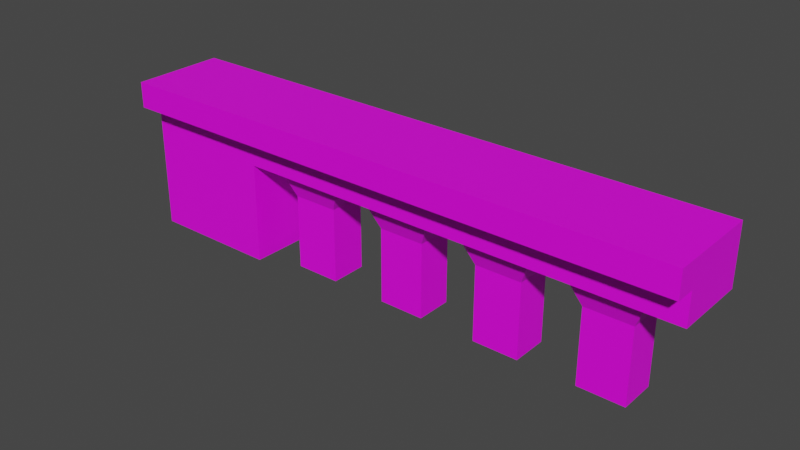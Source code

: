 # Source: Hunterian_RoofDecoration.blend  (saved by Blender 4.3.34; exported with 4.5.12 LTS)
import bpy
from mathutils import Matrix  # noqa: F401  (used for matrix-valued properties, if any)

bpy.ops.wm.read_factory_settings(use_empty=True)
scene = bpy.context.scene
scene.name = 'Scene'

# ---- collections
col_collection = bpy.data.collections.new('Collection'); scene.collection.children.link(col_collection)

# ---- images (referenced by path relative to the original .blend; pixels are not part of the script)
import os
ASSET_DIR = os.environ.get("B2B_ASSET_DIR", "")  # directory of the original .blend (textures are referenced by path, not embedded)
HERE = os.path.dirname(os.path.abspath(__file__))  # packed textures are extracted next to this script under _unpacked/

def load_image(name, relpath, width, height, colorspace="sRGB"):
    """Load a texture the original file referenced (path relative to the .blend, or extracted next to this script)."""
    p = next((c for c in (os.path.join(HERE, relpath), os.path.join(ASSET_DIR, relpath)) if relpath and os.path.exists(c)), "")
    if p:
        img = bpy.data.images.load(p, check_existing=True)
        img.name = name
    else:  # same state as the original file: an image datablock whose file is absent (Cycles renders it pink)
        img = bpy.data.images.new(name, width, height)
        img.source = "FILE"
        img.filepath = "//" + (relpath or name)
    img.colorspace_settings.name = colorspace
    return img
img_museum_texture_psd_001 = load_image('Museum_Texture.psd.001', 'Museum_Texture.psd', 1024, 1024, 'sRGB')

# ---- materials (node trees are filled in below, after node groups)
mat_material_001 = bpy.data.materials.new('Material.001')
mat_material_001.use_transparent_shadow = False

# ---- material node trees
mat_material_001.use_nodes = True; mat_material_001.node_tree.nodes.clear()
_N = mat_material_001.node_tree.nodes; _L = mat_material_001.node_tree.links
n0 = _N.new('ShaderNodeBsdfPrincipled'); n0.name = 'Principled BSDF'; n0.location = (10, 300)
n0.distribution = 'GGX'
n0.subsurface_method = 'BURLEY'
n0.inputs[3].default_value = 1.45
n0.inputs[27].default_value = (0.0, 0.0, 0.0, 1.0)
n0.inputs[28].default_value = 1.0
n1 = _N.new('ShaderNodeOutputMaterial'); n1.name = 'Material Output'; n1.location = (300, 300)
n2 = _N.new('ShaderNodeTexImage'); n2.name = 'Image Texture'; n2.location = (-280, 275)
n2.image = img_museum_texture_psd_001
_L.new(n0.outputs[0], n1.inputs[0])
_L.new(n2.outputs[0], n0.inputs[0])
n1.is_active_output = True

# ---- world
world_world = bpy.data.worlds.new('World'); scene.world = world_world
world_world.use_nodes = True; world_world.node_tree.nodes.clear()
_N = world_world.node_tree.nodes; _L = world_world.node_tree.links
n0 = _N.new('ShaderNodeOutputWorld'); n0.name = 'World Output'; n0.location = (300, 300)
n1 = _N.new('ShaderNodeBackground'); n1.name = 'Background'; n1.location = (10, 300)
n1.inputs[0].default_value = (0.05088, 0.05088, 0.05088, 1.0)
_L.new(n1.outputs[0], n0.inputs[0])
n0.is_active_output = True
world_world.color = (0.05088, 0.05088, 0.05088)
world_world.use_sun_shadow = False
world_world.sun_shadow_jitter_overblur = 0.0

# ---- meshes
me_plane = bpy.data.meshes.new('Plane')
me_plane.from_pydata([(-2.204, 0.2357, 0.8459), (1.436, 0.2357, 0.8459), (1.436, -0.2322, 0.8445), (-2.204, -0.2322, 0.8445), (1.436, -0.2322, 0.6437), (-2.204, -0.2322, 0.6437), (-2.204, 0.2357, 0.6416), (1.436, 0.2357, 0.6416), (1.436, 0.2357, 1.011), (-2.204, 0.2357, 1.011), (1.436, -0.2322, 1.009), (-2.204, -0.2322, 1.009), (1.436, -0.3581, 0.8445), (-2.204, -0.3581, 0.8445), (1.436, -0.3581, 1.009), (-2.204, -0.3581, 1.009), (-1.131, -0.1169, -0.001039), (-1.131, -0.1169, 0.4746), (-1.131, 0.1169, -0.001039), (-1.131, 0.1169, 0.4746), (-0.8386, -0.1169, -0.001039), (-0.8386, -0.1169, 0.4746), (-0.8386, 0.1169, -0.001039), (-0.8386, 0.1169, 0.4746), (-1.212, -0.182, 0.6577), (-1.212, 0.182, 0.6577), (-0.7572, 0.182, 0.6577), (-0.7572, -0.182, 0.6577), (-0.4758, -0.1169, -0.001039), (-0.4758, -0.1169, 0.4746), (-0.4758, 0.1169, -0.001039), (-0.4758, 0.1169, 0.4746), (-0.1833, -0.1169, -0.001039), (-0.1833, -0.1169, 0.4746), (-0.1833, 0.1169, -0.001039), (-0.1833, 0.1169, 0.4746), (-0.5572, -0.182, 0.6577), (-0.5572, 0.182, 0.6577), (-0.1019, 0.182, 0.6577), (-0.1019, -0.182, 0.6577), (0.1795, -0.1169, -0.001039), (0.1795, -0.1169, 0.4746), (0.1795, 0.1169, -0.001039), (0.1795, 0.1169, 0.4746), (0.472, -0.1169, -0.001039), (0.472, -0.1169, 0.4746), (0.472, 0.1169, -0.001039), (0.472, 0.1169, 0.4746), (0.09814, -0.182, 0.6577), (0.09814, 0.182, 0.6577), (0.5534, 0.182, 0.6577), (0.5534, -0.182, 0.6577), (0.8349, -0.1169, -0.001039), (0.8349, -0.1169, 0.4746), (0.8349, 0.1169, -0.001039), (0.8349, 0.1169, 0.4746), (1.127, -0.1169, -0.001039), (1.127, -0.1169, 0.4746), (1.127, 0.1169, -0.001039), (1.127, 0.1169, 0.4746), (0.7535, -0.182, 0.6577), (0.7535, 0.182, 0.6577), (1.209, 0.182, 0.6577), (1.209, -0.182, 0.6577), (-1.369, 0.2357, 0.8459), (-1.369, -0.2322, 0.8445), (-1.369, -0.2322, 0.6437), (-1.369, 0.2357, 0.6416), (-1.369, 0.2357, 1.011), (-1.369, -0.2322, 1.009), (-1.369, -0.3581, 0.8445), (-1.369, -0.3581, 1.009), (-1.369, 0.2329, 0.005755), (-2.204, 0.2329, 0.005755), (-2.204, -0.235, 0.00784), (-1.369, -0.235, 0.00784)], [], [(65, 66, 4, 2), (2, 1, 8, 10), (64, 1, 7, 67), (66, 67, 7, 4), (68, 9, 11, 69), (64, 0, 9, 68), (0, 3, 11, 9), (11, 3, 13, 15), (70, 12, 14, 71), (2, 10, 14, 12), (69, 11, 15, 71), (65, 2, 12, 70), (16, 17, 19, 18), (18, 19, 23, 22), (22, 23, 21, 20), (20, 21, 17, 16), (18, 22, 20, 16), (19, 17, 24, 25), (26, 25, 24, 27), (17, 21, 27, 24), (23, 19, 25, 26), (21, 23, 26, 27), (28, 29, 31, 30), (30, 31, 35, 34), (34, 35, 33, 32), (32, 33, 29, 28), (30, 34, 32, 28), (31, 29, 36, 37), (38, 37, 36, 39), (29, 33, 39, 36), (35, 31, 37, 38), (33, 35, 38, 39), (40, 41, 43, 42), (42, 43, 47, 46), (46, 47, 45, 44), (44, 45, 41, 40), (42, 46, 44, 40), (43, 41, 48, 49), (50, 49, 48, 51), (41, 45, 51, 48), (47, 43, 49, 50), (45, 47, 50, 51), (52, 53, 55, 54), (54, 55, 59, 58), (58, 59, 57, 56), (56, 57, 53, 52), (54, 58, 56, 52), (55, 53, 60, 61), (62, 61, 60, 63), (53, 57, 63, 60), (59, 55, 61, 62), (57, 59, 62, 63), (3, 0, 6, 5), (4, 7, 1, 2), (3, 65, 70, 13), (10, 69, 71, 14), (13, 70, 71, 15), (1, 64, 68, 8), (8, 68, 69, 10), (5, 6, 73, 74), (0, 64, 67, 6), (3, 5, 66, 65), (74, 73, 72, 75), (66, 5, 74, 75), (67, 66, 75, 72), (6, 67, 72, 73)])
_uv = me_plane.uv_layers.new(name='UVMap')
_uv.uv.foreach_set('vector', [0.07294, 0.9787, 0.07294, 0.9787, 0.07294, 0.9788, 0.07294, 0.9788, 0.0725, 0.9662, 0.0725, 0.9662, 0.0725, 0.9662, 0.0725, 0.9662, 0.07333, 0.9787, 0.07333, 0.9787, 0.07333, 0.9787, 0.07333, 0.9787, 0.07294, 0.9299, 0.07333, 0.9299, 0.07333, 0.9299, 0.07294, 0.9299, 0.07333, 0.9787, 0.07333, 0.9787, 0.07333, 0.9787, 0.07333, 0.9787, 0.07333, 0.9787, 0.07333, 0.9787, 0.07333, 0.9787, 0.07333, 0.9787, 0.0725, 0.9662, 0.0725, 0.9662, 0.0725, 0.9662, 0.0725, 0.9662, 0.0725, 0.9662, 0.0725, 0.9662, 0.0725, 0.9662, 0.0725, 0.9662, 0.07294, 0.9787, 0.07294, 0.9788, 0.07294, 0.9788, 0.07314, 0.9787, 0.0725, 0.9662, 0.0725, 0.9662, 0.0725, 0.9662, 0.0725, 0.9662, 0.07333, 0.9787, 0.07333, 0.9787, 0.07333, 0.9787, 0.07314, 0.9787, 0.07294, 0.9299, 0.07294, 0.9299, 0.07294, 0.9299, 0.07294, 0.9299, 0.07732, 0.9662, 0.08054, 0.9662, 0.08054, 0.9694, 0.07732, 0.9694, 0.07732, 0.9694, 0.08054, 0.9694, 0.08054, 0.9727, 0.07732, 0.9727, 0.07732, 0.9727, 0.08054, 0.9727, 0.08054, 0.9759, 0.07732, 0.9759, 0.07732, 0.9759, 0.08054, 0.9759, 0.08054, 0.9791, 0.07732, 0.9791, 0.07411, 0.9727, 0.07732, 0.9727, 0.07732, 0.9759, 0.07411, 0.9759, 0.08054, 0.9694, 0.08054, 0.9662, 0.08054, 0.9662, 0.08054, 0.9694, 0.08054, 0.9727, 0.08375, 0.9727, 0.08375, 0.9759, 0.08054, 0.9759, 0.08054, 0.9791, 0.08054, 0.9759, 0.08054, 0.9759, 0.08054, 0.9791, 0.08054, 0.9727, 0.08054, 0.9694, 0.08054, 0.9694, 0.08054, 0.9727, 0.08054, 0.9759, 0.08054, 0.9727, 0.08054, 0.9727, 0.08054, 0.9759, 0.07732, 0.9662, 0.08054, 0.9662, 0.08054, 0.9694, 0.07732, 0.9694, 0.07732, 0.9694, 0.08054, 0.9694, 0.08054, 0.9727, 0.07732, 0.9727, 0.07732, 0.9727, 0.08054, 0.9727, 0.08054, 0.9759, 0.07732, 0.9759, 0.07732, 0.9759, 0.08054, 0.9759, 0.08054, 0.9791, 0.07732, 0.9791, 0.07411, 0.9727, 0.07732, 0.9727, 0.07732, 0.9759, 0.07411, 0.9759, 0.08054, 0.9694, 0.08054, 0.9662, 0.08054, 0.9662, 0.08054, 0.9694, 0.08054, 0.9727, 0.08375, 0.9727, 0.08375, 0.9759, 0.08054, 0.9759, 0.08054, 0.9791, 0.08054, 0.9759, 0.08054, 0.9759, 0.08054, 0.9791, 0.08054, 0.9727, 0.08054, 0.9694, 0.08054, 0.9694, 0.08054, 0.9727, 0.08054, 0.9759, 0.08054, 0.9727, 0.08054, 0.9727, 0.08054, 0.9759, 0.07732, 0.9662, 0.08054, 0.9662, 0.08054, 0.9694, 0.07732, 0.9694, 0.07732, 0.9694, 0.08054, 0.9694, 0.08054, 0.9727, 0.07732, 0.9727, 0.07732, 0.9727, 0.08054, 0.9727, 0.08054, 0.9759, 0.07732, 0.9759, 0.07732, 0.9759, 0.08054, 0.9759, 0.08054, 0.9791, 0.07732, 0.9791, 0.07411, 0.9727, 0.07732, 0.9727, 0.07732, 0.9759, 0.07411, 0.9759, 0.08054, 0.9694, 0.08054, 0.9662, 0.08054, 0.9662, 0.08054, 0.9694, 0.08054, 0.9727, 0.08375, 0.9727, 0.08375, 0.9759, 0.08054, 0.9759, 0.08054, 0.9791, 0.08054, 0.9759, 0.08054, 0.9759, 0.08054, 0.9791, 0.08054, 0.9727, 0.08054, 0.9694, 0.08054, 0.9694, 0.08054, 0.9727, 0.08054, 0.9759, 0.08054, 0.9727, 0.08054, 0.9727, 0.08054, 0.9759, 0.07732, 0.9662, 0.08054, 0.9662, 0.08054, 0.9694, 0.07732, 0.9694, 0.07732, 0.9694, 0.08054, 0.9694, 0.08054, 0.9727, 0.07732, 0.9727, 0.07732, 0.9727, 0.08054, 0.9727, 0.08054, 0.9759, 0.07732, 0.9759, 0.07732, 0.9759, 0.08054, 0.9759, 0.08054, 0.9791, 0.07732, 0.9791, 0.07411, 0.9727, 0.07732, 0.9727, 0.07732, 0.9759, 0.07411, 0.9759, 0.08054, 0.9694, 0.08054, 0.9662, 0.08054, 0.9662, 0.08054, 0.9694, 0.08054, 0.9727, 0.08375, 0.9727, 0.08375, 0.9759, 0.08054, 0.9759, 0.08054, 0.9791, 0.08054, 0.9759, 0.08054, 0.9759, 0.08054, 0.9791, 0.08054, 0.9727, 0.08054, 0.9694, 0.08054, 0.9694, 0.08054, 0.9727, 0.08054, 0.9759, 0.08054, 0.9727, 0.08054, 0.9727, 0.08054, 0.9759, 0.0725, 0.9662, 0.0725, 0.9662, 0.07333, 0.9787, 0.07294, 0.9787, 0.07294, 0.9788, 0.07333, 0.9787, 0.07333, 0.9787, 0.0725, 0.9662, 0.07294, 0.9299, 0.07294, 0.9299, 0.07294, 0.9299, 0.07294, 0.9299, 0.07333, 0.9787, 0.07333, 0.9787, 0.07314, 0.9787, 0.07333, 0.9787, 0.07294, 0.9787, 0.07294, 0.9787, 0.07314, 0.9787, 0.07294, 0.9787, 0.07333, 0.9787, 0.07333, 0.9787, 0.07333, 0.9787, 0.07333, 0.9787, 0.07333, 0.9787, 0.07333, 0.9787, 0.07333, 0.9787, 0.07333, 0.9787, 0.07294, 0.9787, 0.07333, 0.9787, 0.07333, 0.9787, 0.07294, 0.9787, 0.07333, 0.9787, 0.07333, 0.9787, 0.07333, 0.9787, 0.07333, 0.9787, 0.07294, 0.9787, 0.07294, 0.9787, 0.07294, 0.9787, 0.07294, 0.9787, 0.07294, 0.9299, 0.07333, 0.9299, 0.07333, 0.9299, 0.07294, 0.9299, 0.07294, 0.9787, 0.07294, 0.9787, 0.07294, 0.9787, 0.07294, 0.9787, 0.07333, 0.9299, 0.07294, 0.9299, 0.07294, 0.9299, 0.07333, 0.9299, 0.07333, 0.9787, 0.07333, 0.9787, 0.07333, 0.9787, 0.07333, 0.9787])
me_plane.materials.append(mat_material_001)
me_plane.use_remesh_fix_poles = True
me_plane.use_remesh_preserve_attributes = False
me_plane.update()

# ---- objects
ob_plane = bpy.data.objects.new('Plane', me_plane)

# ---- transforms, parenting, visibility, modifiers, constraints
ob_plane.location = (0.0, 0.0, 0.0)

# ---- collection membership
col_collection.objects.link(ob_plane)

# ---- scene / render settings (as saved in the file)
scene.frame_start = 1; scene.frame_end = 250; scene.frame_set(31)
scene.render.engine = 'BLENDER_EEVEE_NEXT'
scene.cycles.use_denoising = False
scene.cycles.samples = 128
scene.cycles.sampling_pattern = 'TABULATED_SOBOL'
scene.cycles.use_adaptive_sampling = False
scene.cycles.use_light_tree = False
scene.view_settings.view_transform = 'Filmic'
bpy.context.view_layer.update()

# ---- added for rendering (the .blend has no active camera and no usable light): camera, sun
cam_auto = bpy.data.cameras.new('AutoCamera')
cam_auto.lens = 50.0
cam_auto.sensor_width = 36.0
cam_auto.clip_end = 1000.0
ob_auto_camera = bpy.data.objects.new('AutoCamera', cam_auto)
scene.collection.objects.link(ob_auto_camera)
ob_auto_camera.location = (3.15462, -4.3074, 3.33562)
ob_auto_camera.rotation_euler = (1.09748, -7.21219e-08, 0.694738)
scene.camera = ob_auto_camera
light_auto_sun = bpy.data.lights.new('AutoSun', 'SUN')
light_auto_sun.energy = 3.0
light_auto_sun.angle = 0.0523599
ob_auto_sun = bpy.data.objects.new('AutoSun', light_auto_sun)
scene.collection.objects.link(ob_auto_sun)
ob_auto_sun.rotation_euler = (0.872665, 0.174533, 0.523599)
bpy.context.view_layer.update()
